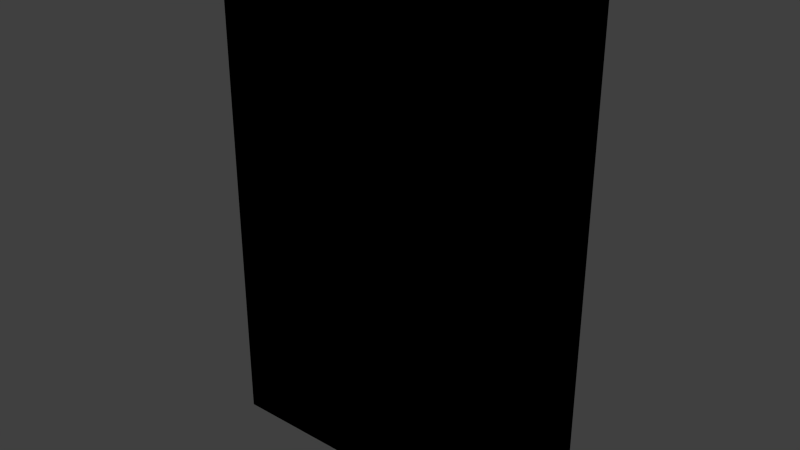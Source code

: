 # Source: book_brown_02.blend  (saved by Blender 2.92.15; exported with 4.5.12 LTS)
import bpy
from mathutils import Matrix  # noqa: F401  (used for matrix-valued properties, if any)

bpy.ops.wm.read_factory_settings(use_empty=True)
scene = bpy.context.scene
scene.name = 'Scene'

# ---- collections
col_collection_1 = bpy.data.collections.new('Collection 1'); scene.collection.children.link(col_collection_1)

# ---- images (referenced by path relative to the original .blend; pixels are not part of the script)
import os
ASSET_DIR = os.environ.get("B2B_ASSET_DIR", "")  # directory of the original .blend (textures are referenced by path, not embedded)
HERE = os.path.dirname(os.path.abspath(__file__))  # packed textures are extracted next to this script under _unpacked/

def load_image(name, relpath, width, height, colorspace="sRGB"):
    """Load a texture the original file referenced (path relative to the .blend, or extracted next to this script)."""
    p = next((c for c in (os.path.join(HERE, relpath), os.path.join(ASSET_DIR, relpath)) if relpath and os.path.exists(c)), "")
    if p:
        img = bpy.data.images.load(p, check_existing=True)
        img.name = name
    else:  # same state as the original file: an image datablock whose file is absent (Cycles renders it pink)
        img = bpy.data.images.new(name, width, height)
        img.source = "FILE"
        img.filepath = "//" + (relpath or name)
    img.colorspace_settings.name = colorspace
    return img
img_book_brown_02_png = load_image('book_brown_02.png', 'Materials/book_brown_02.png', 1024, 1024, 'sRGB')

# ---- materials (node trees are filled in below, after node groups)
mat_book_brown_2 = bpy.data.materials.new('Book_Brown_2')
mat_book_brown_2.alpha_threshold = 0.0
mat_book_brown_2.use_transparent_shadow = False
mat_book_brown_2.roughness = 0.5
mat_book_brown_2.line_color = (0.0, 0.0, 0.0, 1.0)

# ---- material node trees
mat_book_brown_2.use_nodes = True; mat_book_brown_2.node_tree.nodes.clear()
_N = mat_book_brown_2.node_tree.nodes; _L = mat_book_brown_2.node_tree.links
n0 = _N.new('ShaderNodeOutputMaterial'); n0.name = 'Material Output'; n0.location = (300, 300)
n1 = _N.new('ShaderNodeTexImage'); n1.name = 'Image Texture'; n1.location = (-30, 332)
n1.image = img_book_brown_02_png
n1.interpolation = 'Closest'
n0.is_active_output = True

# ---- world
world_world = bpy.data.worlds.new('World'); scene.world = world_world
world_world.color = (0.05088, 0.05088, 0.05088)
world_world.use_sun_shadow = False
world_world.sun_shadow_jitter_overblur = 0.0
world_world.cycles.sampling_method = 'MANUAL'
world_world.cycles.sample_map_resolution = 256

# ---- meshes
me_cube = bpy.data.meshes.new('Cube')
me_cube.from_pydata([(0.0762, 0.01905, -0.1143), (0.0762, -0.01905, -0.1143), (-0.0762, -0.01905, -0.1143), (-0.0762, 0.01905, -0.1143), (0.0762, 0.01905, 0.1143), (0.0762, -0.01905, 0.1143), (-0.0762, -0.01905, 0.1143), (-0.0762, 0.01905, 0.1143), (0.0762, 0.01271, -0.1143), (0.0762, -0.01271, -0.1143), (-0.0762, -0.01271, -0.1143), (-0.0762, 0.01271, -0.1143), (0.0762, 0.01271, 0.1143), (0.0762, -0.01271, 0.1143), (-0.0762, -0.01271, 0.1143), (-0.0762, 0.01271, 0.1143), (-0.06708, 0.01905, -0.1143), (-0.06708, -0.01905, -0.1143), (-0.06708, 0.01905, 0.1143), (-0.06708, -0.01905, 0.1143), (-0.06708, 0.01271, 0.1143), (-0.06708, -0.01271, 0.1143), (-0.06708, 0.01271, -0.1143), (-0.06708, -0.01271, -0.1143), (0.08297, -0.01271, -0.1143), (0.08297, -0.01905, -0.1143), (0.08297, 0.01905, -0.1143), (0.08297, 0.01905, 0.1143), (0.08297, -0.01905, 0.1143), (0.08297, -0.01271, 0.1143), (0.08297, 0.01271, -0.1143), (0.08297, 0.01271, 0.1143), (0.0762, -0.01271, 0.1187), (0.0762, -0.01905, 0.1187), (-0.06708, 0.01905, 0.1187), (-0.0762, 0.01905, 0.1187), (-0.06708, -0.01905, 0.1187), (-0.0762, -0.01905, 0.1187), (-0.0762, 0.01271, 0.1187), (0.0762, 0.01905, 0.1187), (0.0762, 0.01271, 0.1187), (-0.0762, -0.01271, 0.1187), (-0.06708, 0.01271, 0.1187), (-0.06708, -0.01271, 0.1187), (0.08297, -0.01271, 0.1187), (0.08297, -0.01905, 0.1187), (0.08297, 0.01905, 0.1187), (0.08297, 0.01271, 0.1187), (0.0762, -0.01271, -0.1203), (0.0762, -0.01905, -0.1203), (-0.06708, 0.01905, -0.1203), (-0.0762, 0.01905, -0.1203), (-0.06708, -0.01905, -0.1203), (-0.0762, -0.01905, -0.1203), (-0.0762, 0.01271, -0.1203), (0.0762, 0.01905, -0.1203), (0.0762, 0.01271, -0.1203), (-0.0762, -0.01271, -0.1203), (-0.06708, 0.01271, -0.1203), (-0.06708, -0.01271, -0.1203), (0.08297, -0.01271, -0.1203), (0.08297, -0.01905, -0.1203), (0.08297, 0.01905, -0.1203), (0.08297, 0.01271, -0.1203)], [], [(11, 3, 51, 54), (20, 12, 40, 42), (0, 4, 27, 26), (17, 19, 6, 2), (11, 15, 7, 3), (18, 16, 3, 7), (2, 6, 14, 10), (10, 14, 15, 11), (5, 1, 25, 28), (8, 12, 13, 9), (18, 7, 35, 34), (19, 5, 33, 36), (8, 22, 58, 56), (30, 8, 56, 63), (8, 9, 23, 22), (26, 30, 63, 62), (12, 20, 21, 13), (5, 28, 45, 33), (4, 0, 16, 18), (1, 5, 19, 17), (21, 20, 42, 43), (0, 26, 62, 55), (24, 29, 28, 25), (26, 27, 31, 30), (12, 8, 30, 31), (17, 2, 53, 52), (4, 18, 34, 39), (9, 13, 29, 24), (3, 16, 50, 51), (29, 13, 32, 44), (43, 41, 37, 36), (34, 35, 38, 42), (42, 38, 41, 43), (39, 34, 42, 40), (32, 43, 36, 33), (39, 40, 47, 46), (32, 33, 45, 44), (27, 4, 39, 46), (6, 19, 36, 37), (28, 29, 44, 45), (13, 21, 43, 32), (14, 6, 37, 41), (7, 15, 38, 35), (15, 14, 41, 38), (31, 27, 46, 47), (12, 31, 47, 40), (59, 52, 53, 57), (50, 58, 54, 51), (58, 59, 57, 54), (55, 56, 58, 50), (48, 49, 52, 59), (49, 48, 60, 61), (56, 55, 62, 63), (23, 9, 48, 59), (16, 0, 55, 50), (9, 24, 60, 48), (22, 23, 59, 58), (2, 10, 57, 53), (1, 17, 52, 49), (24, 25, 61, 60), (10, 11, 54, 57), (25, 1, 49, 61)])
_uv = me_cube.uv_layers.new(name='UVMap')
_uv.uv.foreach_set('vector', [0.4796, 0.02316, 0.4635, 0.02316, 0.4635, 0.007819, 0.4796, 0.007819, 0.422, 0.7276, 0.422, 0.7001, 0.4152, 0.7001, 0.4152, 0.7276, 0.03499, 0.01857, 0.03499, 0.6732, 0.01345, 0.6732, 0.01345, 0.01857, 0.6072, 0.01696, 0.6072, 0.6705, 0.5861, 0.6705, 0.5861, 0.01696, 0.4796, 0.02316, 0.4796, 0.6689, 0.4635, 0.6689, 0.4635, 0.02316, 0.4062, 0.6732, 0.4062, 0.01857, 0.4353, 0.01857, 0.4353, 0.6732, 0.577, 0.02316, 0.577, 0.6689, 0.5609, 0.6689, 0.5609, 0.02316, 0.5609, 0.02316, 0.5609, 0.6689, 0.4796, 0.6689, 0.4796, 0.02316, 0.9846, 0.6705, 0.9846, 0.01696, 1.0, 0.01696, 1.0, 0.6705, 0.6657, 0.9877, 0.3284, 0.9877, 0.3284, 0.7899, 0.6657, 0.7899, 0.4062, 0.6732, 0.4353, 0.6732, 0.4353, 0.6847, 0.4062, 0.6847, 0.6072, 0.6705, 0.9846, 0.6705, 0.9846, 0.682, 0.6072, 0.682, 0.4152, 0.7345, 0.4427, 0.7345, 0.4427, 0.7277, 0.4152, 0.7277, 0.4772, 0.7139, 0.4704, 0.7139, 0.4704, 0.7207, 0.4772, 0.7207, 0.6657, 0.9877, 0.6657, 0.7899, 0.9829, 0.7899, 0.9829, 0.9877, 0.4772, 0.7001, 0.4704, 0.7001, 0.4704, 0.7069, 0.4772, 0.7069, 0.3284, 0.9877, 0.01115, 0.9877, 0.01115, 0.7899, 0.3284, 0.7899, 0.9846, 0.6705, 1.0, 0.6705, 1.0, 0.682, 0.9846, 0.682, 0.03499, 0.6732, 0.03499, 0.01857, 0.4062, 0.01857, 0.4062, 0.6732, 0.9846, 0.01696, 0.9846, 0.6705, 0.6072, 0.6705, 0.6072, 0.01696, 0.4427, 0.7207, 0.4427, 0.707, 0.4359, 0.707, 0.4359, 0.7207, 0.03499, 0.01857, 0.01345, 0.01857, 0.01345, 0.002997, 0.03499, 0.002997, 0.4359, 0.7069, 0.4634, 0.7069, 0.4634, 0.7001, 0.4359, 0.7001, 0.4703, 0.7276, 0.4703, 0.7001, 0.4635, 0.7001, 0.4635, 0.7276, 0.4152, 0.7483, 0.4427, 0.7483, 0.4427, 0.7415, 0.4152, 0.7415, 0.6072, 0.01696, 0.5861, 0.01696, 0.5861, 0.001406, 0.6072, 0.001406, 0.03499, 0.6732, 0.4062, 0.6732, 0.4062, 0.6847, 0.03499, 0.6847, 0.4634, 0.7345, 0.4634, 0.707, 0.4566, 0.707, 0.4566, 0.7345, 0.4353, 0.01857, 0.4062, 0.01857, 0.4062, 0.002997, 0.4353, 0.002997, 0.422, 0.7553, 0.4152, 0.7553, 0.4152, 0.7621, 0.422, 0.7621, 0.4703, 0.7484, 0.4635, 0.7484, 0.4635, 0.7552, 0.4703, 0.7552, 0.4634, 0.7415, 0.4566, 0.7415, 0.4566, 0.7483, 0.4634, 0.7483, 0.4565, 0.7414, 0.4565, 0.7346, 0.4428, 0.7346, 0.4428, 0.7414, 0.4358, 0.7276, 0.4358, 0.7001, 0.429, 0.7001, 0.429, 0.7276, 0.4152, 0.7552, 0.4427, 0.7552, 0.4427, 0.7484, 0.4152, 0.7484, 0.4427, 0.7553, 0.4359, 0.7553, 0.4359, 0.7621, 0.4427, 0.7621, 0.4427, 0.7208, 0.4359, 0.7208, 0.4359, 0.7276, 0.4427, 0.7276, 0.01345, 0.6732, 0.03499, 0.6732, 0.03499, 0.6847, 0.01345, 0.6847, 0.5861, 0.6705, 0.6072, 0.6705, 0.6072, 0.682, 0.5861, 0.682, 0.4634, 0.7346, 0.4566, 0.7346, 0.4566, 0.7414, 0.4634, 0.7414, 0.4496, 0.7345, 0.4496, 0.707, 0.4428, 0.707, 0.4428, 0.7345, 0.5609, 0.6689, 0.577, 0.6689, 0.577, 0.6802, 0.5609, 0.6802, 0.4635, 0.6689, 0.4796, 0.6689, 0.4796, 0.6802, 0.4635, 0.6802, 0.4796, 0.6689, 0.5609, 0.6689, 0.5609, 0.6802, 0.4796, 0.6802, 0.4703, 0.7277, 0.4635, 0.7277, 0.4635, 0.7345, 0.4703, 0.7345, 0.4703, 0.7346, 0.4635, 0.7346, 0.4635, 0.7414, 0.4703, 0.7414, 0.4634, 0.7484, 0.4566, 0.7484, 0.4566, 0.7552, 0.4634, 0.7552, 0.4703, 0.7415, 0.4635, 0.7415, 0.4635, 0.7483, 0.4703, 0.7483, 0.4428, 0.7483, 0.4565, 0.7483, 0.4565, 0.7415, 0.4428, 0.7415, 0.4565, 0.707, 0.4497, 0.707, 0.4497, 0.7345, 0.4565, 0.7345, 0.4427, 0.7414, 0.4427, 0.7346, 0.4152, 0.7346, 0.4152, 0.7414, 0.4289, 0.7553, 0.4221, 0.7553, 0.4221, 0.7621, 0.4289, 0.7621, 0.4772, 0.707, 0.4704, 0.707, 0.4704, 0.7138, 0.4772, 0.7138, 0.4289, 0.7276, 0.4289, 0.7001, 0.4221, 0.7001, 0.4221, 0.7276, 0.4062, 0.01857, 0.03499, 0.01857, 0.03499, 0.002997, 0.4062, 0.002997, 0.4358, 0.7553, 0.429, 0.7553, 0.429, 0.7621, 0.4358, 0.7621, 0.4428, 0.7552, 0.4565, 0.7552, 0.4565, 0.7484, 0.4428, 0.7484, 0.577, 0.02316, 0.5609, 0.02316, 0.5609, 0.007819, 0.577, 0.007819, 0.9846, 0.01696, 0.6072, 0.01696, 0.6072, 0.001406, 0.9846, 0.001406, 0.4772, 0.7208, 0.4704, 0.7208, 0.4704, 0.7276, 0.4772, 0.7276, 0.5609, 0.02316, 0.4796, 0.02316, 0.4796, 0.007819, 0.5609, 0.007819, 1.0, 0.01696, 0.9846, 0.01696, 0.9846, 0.001406, 1.0, 0.001406])
me_cube.materials.append(mat_book_brown_2)
me_cube.use_remesh_preserve_volume = False
me_cube.use_remesh_preserve_attributes = False
me_cube.use_mirror_vertex_groups = False
me_cube.update()

# ---- objects
ob_book_brown_2 = bpy.data.objects.new('Book_Brown_2', me_cube)

# ---- transforms, parenting, visibility, modifiers, constraints
ob_book_brown_2.location = (0.0, 0.0, 0.0)
ob_book_brown_2.lock_rotations_4d = False
ob_book_brown_2.empty_display_type = 'ARROWS'
ob_book_brown_2.lineart.crease_threshold = 0.0

# ---- collection membership
col_collection_1.objects.link(ob_book_brown_2)

# ---- scene / render settings (as saved in the file)
scene.frame_start = 1; scene.frame_end = 250; scene.frame_set(1)
scene.render.engine = 'BLENDER_EEVEE_NEXT'
scene.render.resolution_percentage = 50
scene.render.dither_intensity = 0.0
scene.cycles.use_denoising = False
scene.cycles.samples = 10
scene.cycles.sampling_pattern = 'TABULATED_SOBOL'
scene.cycles.light_sampling_threshold = 0.0
scene.cycles.use_adaptive_sampling = False
scene.cycles.use_light_tree = False
scene.cycles.blur_glossy = 0.0
scene.cycles.pixel_filter_type = 'GAUSSIAN'
scene.cycles.sample_clamp_indirect = 0.0
scene.view_settings.view_transform = 'Standard'
bpy.context.view_layer.update()

# ---- added for rendering (the .blend has no active camera and no usable light): camera, sun
cam_auto = bpy.data.cameras.new('AutoCamera')
cam_auto.lens = 50.0
cam_auto.sensor_width = 36.0
cam_auto.clip_end = 1000.0
ob_auto_camera = bpy.data.objects.new('AutoCamera', cam_auto)
scene.collection.objects.link(ob_auto_camera)
ob_auto_camera.location = (0.271438, -0.321665, 0.213659)
ob_auto_camera.rotation_euler = (1.09748, -7.21219e-08, 0.694738)
scene.camera = ob_auto_camera
light_auto_sun = bpy.data.lights.new('AutoSun', 'SUN')
light_auto_sun.energy = 3.0
light_auto_sun.angle = 0.0523599
ob_auto_sun = bpy.data.objects.new('AutoSun', light_auto_sun)
scene.collection.objects.link(ob_auto_sun)
ob_auto_sun.rotation_euler = (0.872665, 0.174533, 0.523599)
bpy.context.view_layer.update()
